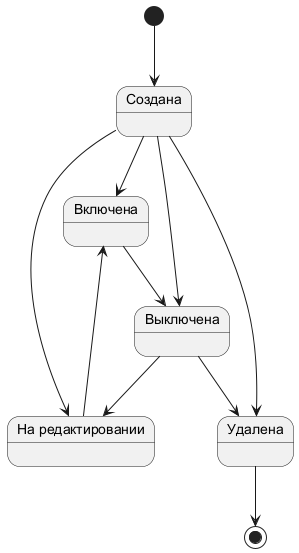

The diagram above was rendered by PlantUML. Its source (embedded in the PNG):
@startuml
skinparam state {
  FontName Arial
  FontSize 14
}

state "Создана" as Created
state "Включена" as Active
state "Выключена" as Disabled
state "На редактировании" as Editing
state "Удалена" as Deleted

[*] --> Created
Created --> Active
Created --> Disabled
Created --> Editing
Created --> Deleted

Active --> Disabled

Disabled --> Editing
Disabled --> Deleted

Editing --> Active

Deleted --> [*]
@enduml